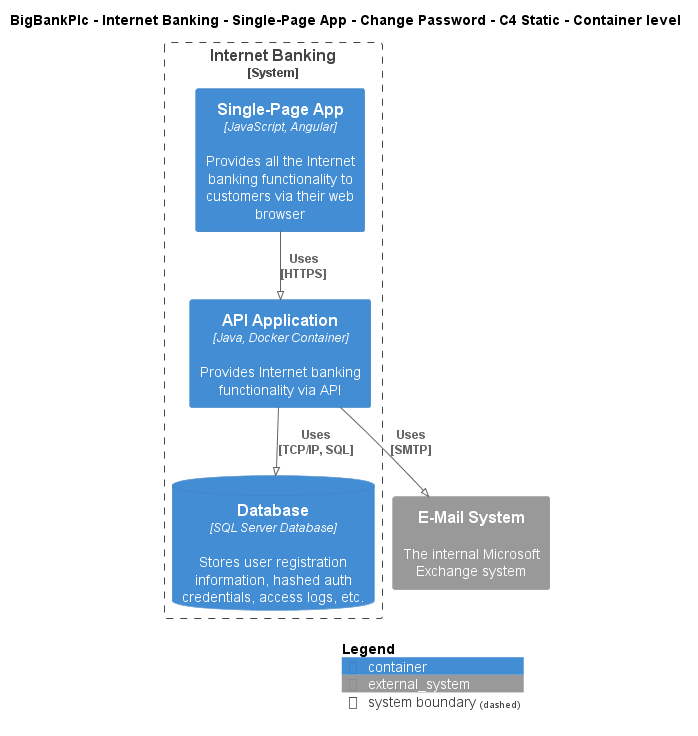

The diagram above was rendered by PlantUML. Its source (embedded in the PNG):
@startuml
!pragma layout smetana
!include ..\..\..\..\..\..\..\.c4s\C4_Container.puml

AddElementTag("c4interflow:lifecycle:new", $bgColor=green, $fontColor=#ffffff, $borderColor=green, $shadowing="False")
AddElementTag("c4interflow:lifecycle:changed", $bgColor=orange, $fontColor=#ffffff, $borderColor=orange, $shadowing="False")
AddElementTag("c4interflow:lifecycle:removed", $bgColor=red, $fontColor=#ffffff, $borderColor=red, $shadowing="False")

AddRelTag("c4interflow:lifecycle:new", $textColor=green, $lineColor=green)
AddRelTag("c4interflow:lifecycle:changed", $textColor=orange, $lineColor=orange)
AddRelTag("c4interflow:lifecycle:removed", $textColor=red, $lineColor=red)

SHOW_PERSON_PORTRAIT()
LAYOUT_TOP_DOWN()

skinparam linetype polyline

title BigBankPlc - Internet Banking - Single-Page App - Change Password - C4 Static - Container level


System_Boundary(BigBankPlc.SoftwareSystems.InternetBanking, "Internet Banking") {
    Container(BigBankPlc.SoftwareSystems.InternetBanking.Containers.SinglePageApp, "Single-Page App", "JavaScript, Angular", "Provides all the Internet banking functionality to customers via their web browser")
    Container(BigBankPlc.SoftwareSystems.InternetBanking.Containers.APIApplication, "API Application", "Java, Docker Container", "Provides Internet banking functionality via API")
    ContainerDb(BigBankPlc.SoftwareSystems.InternetBanking.Containers.Database, "Database", "SQL Server Database", "Stores user registration information, hashed auth credentials, access logs, etc.")
}
System_Ext(BigBankPlc.SoftwareSystems.EMailSystem, "E-Mail System", "The internal Microsoft Exchange system")

Rel(BigBankPlc.SoftwareSystems.InternetBanking.Containers.SinglePageApp, BigBankPlc.SoftwareSystems.InternetBanking.Containers.APIApplication, "Uses\n[HTTPS]", $tags='protocol:https')
Rel(BigBankPlc.SoftwareSystems.InternetBanking.Containers.APIApplication, BigBankPlc.SoftwareSystems.InternetBanking.Containers.Database, "Uses\n[TCP/IP, SQL]", $tags='protocol:tcp/ip, sql')
Rel(BigBankPlc.SoftwareSystems.InternetBanking.Containers.APIApplication, BigBankPlc.SoftwareSystems.EMailSystem, "Uses\n[SMTP]", $tags='protocol:smtp')


SHOW_LEGEND()
@enduml